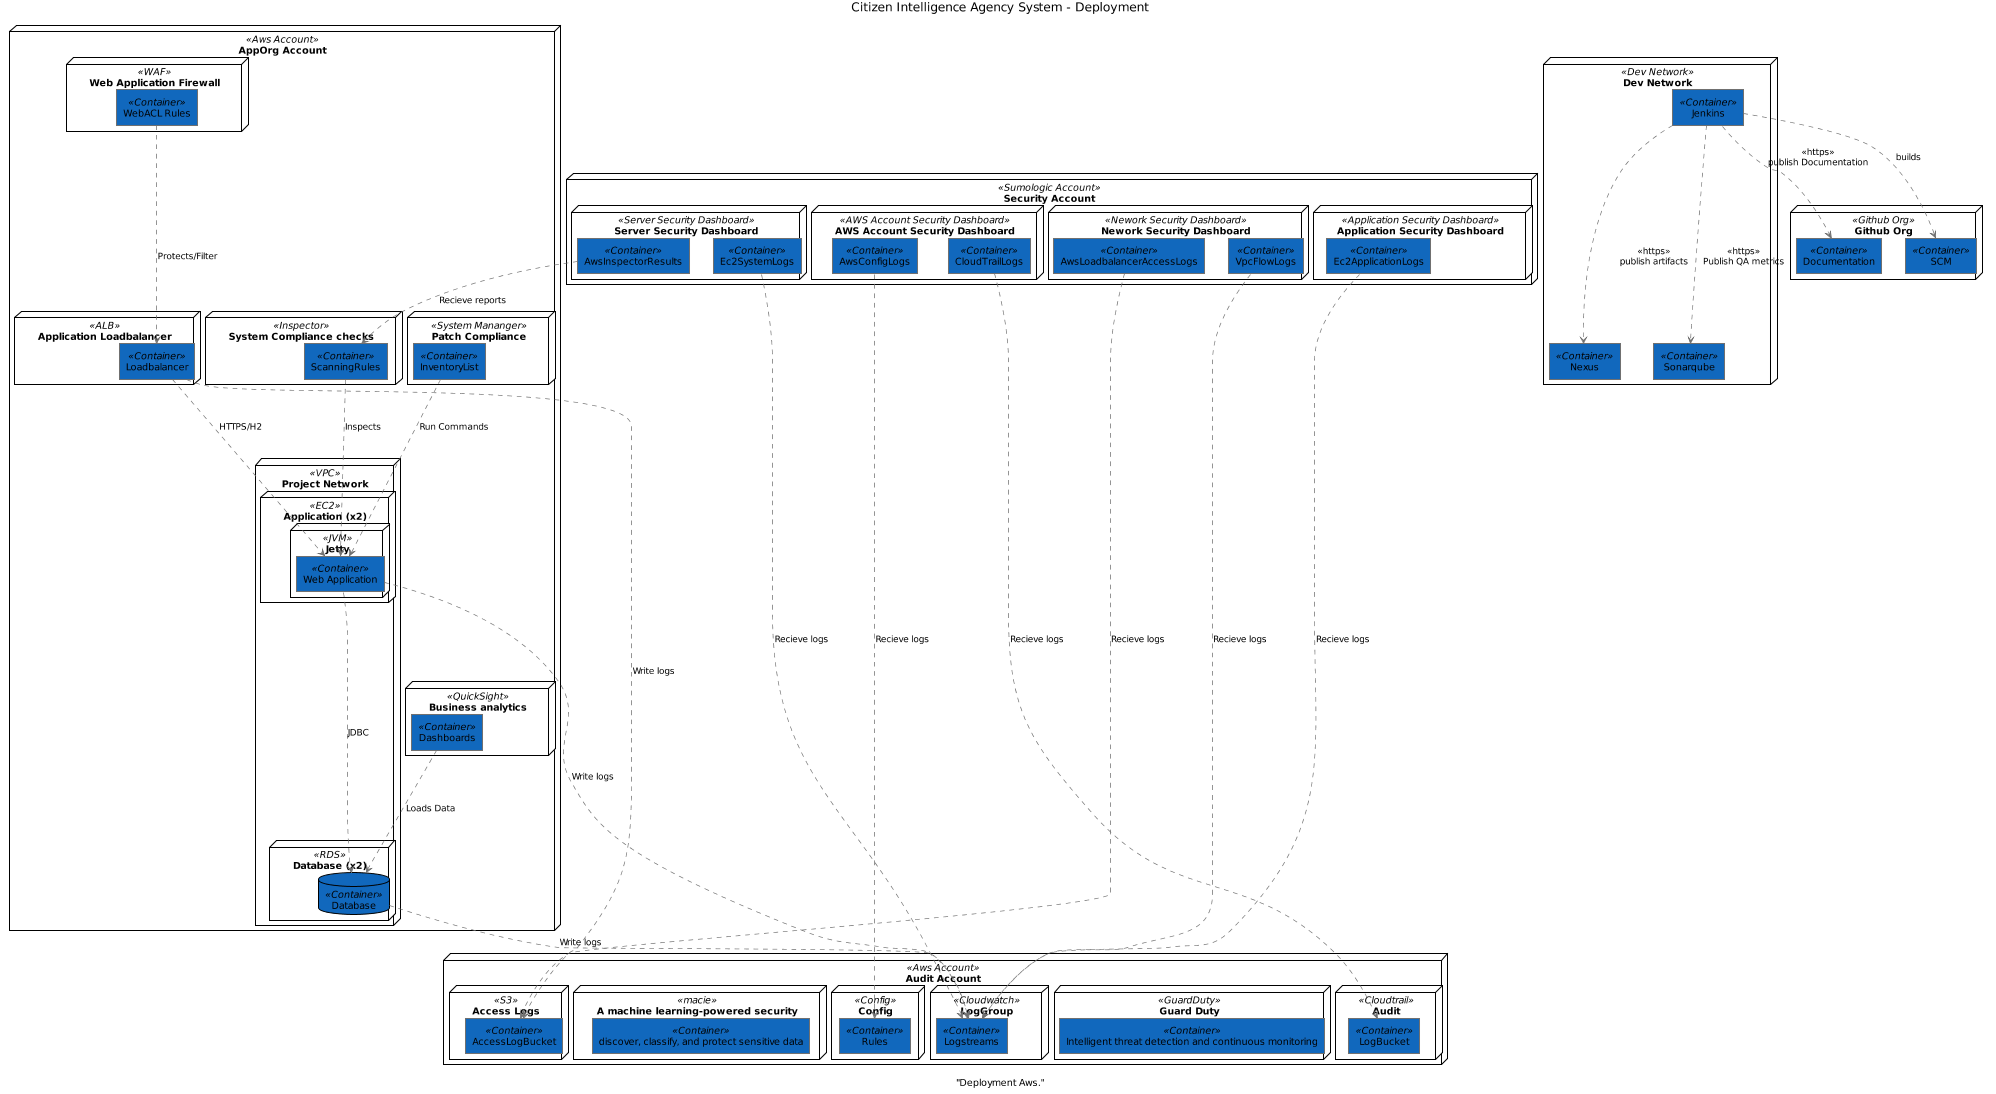

The diagram above was rendered by PlantUML. Its source (embedded in the PNG):
@startuml(id="Deployment")
scale max 2000x2000
title Citizen Intelligence Agency System - Deployment
caption "Deployment Aws."

skinparam {
  shadowing false
  arrowColor #707070
  actorBorderColor #707070
  componentBorderColor #707070
  rectangleBorderColor #707070
  noteBackgroundColor #ffffff
  noteBorderColor #707070
}
node "AppOrg Account" <<Aws Account>> as 48 {
  node "Project Network" <<VPC>> as 49 {
    node "Database (x2)" <<RDS>> as 101 {
      database "Database" <<Container>> as 102 #1168bd
    }
    node "Application (x2)" <<EC2>> as 93 {
      node "Jetty" <<JVM>> as 94 {
        rectangle "Web Application" <<Container>> as 95 #1168bd
      }
    }
  }
  node "Business analytics" <<QuickSight>> as 66 {
    rectangle "Dashboards" <<Container>> as 68 #1168bd
  }
  node "Patch Compliance" <<System Mananger>> as 62 {
    rectangle "InventoryList" <<Container>> as 64 #1168bd
  }
  node "System Compliance checks" <<Inspector>> as 58 {
    rectangle "ScanningRules" <<Container>> as 60 #1168bd
  }
  node "Application Loadbalancer" <<ALB>> as 88 {
    rectangle "Loadbalancer" <<Container>> as 89 #1168bd
  }
  node "Web Application Firewall" <<WAF>> as 50 {
    rectangle "WebACL Rules" <<Container>> as 52 #1168bd
  }
}
node "Audit Account" <<Aws Account>> as 54 {
  node "Audit" <<Cloudtrail>> as 81 {
    rectangle "LogBucket" <<Container>> as 83 #1168bd
  }
  node "Guard Duty" <<GuardDuty>> as 70 {
    rectangle "Intelligent threat detection and continuous monitoring" <<Container>> as 72 #1168bd
  }
  node "LogGroup" <<Cloudwatch>> as 76 {
    rectangle "Logstreams" <<Container>> as 78 #1168bd
  }
  node "Config" <<Config>> as 55 {
    rectangle "Rules" <<Container>> as 57 #1168bd
  }
  node "A machine learning-powered security" <<macie>> as 73 {
    rectangle "discover, classify, and protect sensitive data" <<Container>> as 75 #1168bd
  }
  node "Access Logs" <<S3>> as 84 {
    rectangle "AccessLogBucket" <<Container>> as 86 #1168bd
  }
}
node "Dev Network" <<Dev Network>> as 112 {
  rectangle "Jenkins" <<Container>> as 122 #1168bd
  rectangle "Sonarqube" <<Container>> as 116 #1168bd
  rectangle "Nexus" <<Container>> as 114 #1168bd
}
node "Github Org" <<Github Org>> as 107 {
  rectangle "SCM" <<Container>> as 109 #1168bd
  rectangle "Documentation" <<Container>> as 111 #1168bd
}
node "Security Account" <<Sumologic Account>> as 127 {
  node "AWS Account Security Dashboard" <<AWS Account Security Dashboard>> as 130 {
    rectangle "CloudTrailLogs" <<Container>> as 138 #1168bd
    rectangle "AwsConfigLogs" <<Container>> as 142 #1168bd
  }
  node "Server Security Dashboard" <<Server Security Dashboard>> as 129 {
    rectangle "AwsInspectorResults" <<Container>> as 154 #1168bd
    rectangle "Ec2SystemLogs" <<Container>> as 146 #1168bd
  }
  node "Nework Security Dashboard" <<Nework Security Dashboard>> as 128 {
    rectangle "AwsLoadbalancerAccessLogs" <<Container>> as 158 #1168bd
    rectangle "VpcFlowLogs" <<Container>> as 134 #1168bd
  }
  node "Application Security Dashboard" <<Application Security Dashboard>> as 131 {
    rectangle "Ec2ApplicationLogs" <<Container>> as 150 #1168bd
  }
}
52 .[#707070].> 89 : Protects/Filter
64 .[#707070].> 95 : Run Commands
89 .[#707070].> 95 : HTTPS/H2
150 .[#707070].> 78 : Recieve logs
60 .[#707070].> 95 : Inspects
89 .[#707070].> 86 : Write logs
134 .[#707070].> 78 : Recieve logs
142 .[#707070].> 57 : Recieve logs
154 .[#707070].> 60 : Recieve reports
122 .[#707070].> 109 : builds
95 .[#707070].> 78 : Write logs
122 .[#707070].> 114 : <<https>>\npublish artifacts
95 .[#707070].> 102 : JDBC
138 .[#707070].> 83 : Recieve logs
68 .[#707070].> 102 : Loads Data
146 .[#707070].> 78 : Recieve logs
158 .[#707070].> 86 : Recieve logs
122 .[#707070].> 116 : <<https>>\nPublish QA metrics
122 .[#707070].> 111 : <<https>>\npublish Documentation
102 .[#707070].> 78 : Write logs
@enduml